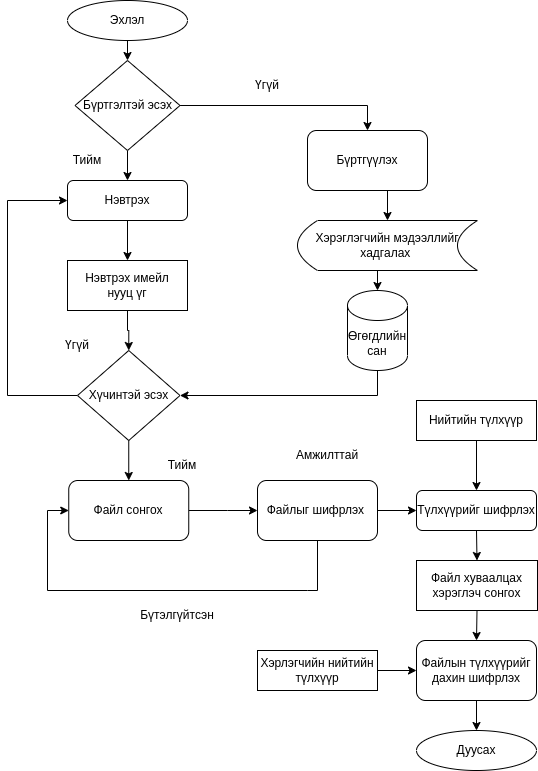

The diagram above was exported from draw.io. Its source (the exported page's mxGraphModel, read from the mxfile embedded in the PNG):
<mxGraphModel dx="1434" dy="775" grid="1" gridSize="10" guides="1" tooltips="1" connect="1" arrows="1" fold="1" page="1" pageScale="1" pageWidth="850" pageHeight="1100" math="0" shadow="0">
  <root>
    <mxCell id="0" />
    <mxCell id="1" parent="0" />
    <mxCell id="bOG6HlgoCdopPD-Y6SN3-1" value="Эхлэл" style="ellipse;whiteSpace=wrap;html=1;" parent="1" vertex="1">
      <mxGeometry x="340" y="210" width="120" height="40" as="geometry" />
    </mxCell>
    <mxCell id="bOG6HlgoCdopPD-Y6SN3-15" style="edgeStyle=orthogonalEdgeStyle;rounded=0;orthogonalLoop=1;jettySize=auto;html=1;entryX=0.5;entryY=0;entryDx=0;entryDy=0;" parent="1" source="bOG6HlgoCdopPD-Y6SN3-2" target="bOG6HlgoCdopPD-Y6SN3-3" edge="1">
      <mxGeometry relative="1" as="geometry" />
    </mxCell>
    <mxCell id="bOG6HlgoCdopPD-Y6SN3-18" style="edgeStyle=orthogonalEdgeStyle;rounded=0;orthogonalLoop=1;jettySize=auto;html=1;entryX=0.5;entryY=0;entryDx=0;entryDy=0;" parent="1" source="bOG6HlgoCdopPD-Y6SN3-2" target="bOG6HlgoCdopPD-Y6SN3-4" edge="1">
      <mxGeometry relative="1" as="geometry" />
    </mxCell>
    <mxCell id="bOG6HlgoCdopPD-Y6SN3-2" value="Бүртгэлтэй эсэх" style="rhombus;whiteSpace=wrap;html=1;" parent="1" vertex="1">
      <mxGeometry x="347.5" y="270" width="105" height="90" as="geometry" />
    </mxCell>
    <mxCell id="bOG6HlgoCdopPD-Y6SN3-20" style="edgeStyle=orthogonalEdgeStyle;rounded=0;orthogonalLoop=1;jettySize=auto;html=1;exitX=0.5;exitY=1;exitDx=0;exitDy=0;entryX=0.5;entryY=0;entryDx=0;entryDy=0;" parent="1" source="bOG6HlgoCdopPD-Y6SN3-3" target="bOG6HlgoCdopPD-Y6SN3-17" edge="1">
      <mxGeometry relative="1" as="geometry" />
    </mxCell>
    <mxCell id="bOG6HlgoCdopPD-Y6SN3-3" value="Бүртгүүлэх" style="rounded=1;whiteSpace=wrap;html=1;" parent="1" vertex="1">
      <mxGeometry x="580" y="340" width="120" height="60" as="geometry" />
    </mxCell>
    <mxCell id="bOG6HlgoCdopPD-Y6SN3-24" style="edgeStyle=orthogonalEdgeStyle;rounded=0;orthogonalLoop=1;jettySize=auto;html=1;exitX=0.5;exitY=1;exitDx=0;exitDy=0;" parent="1" source="bOG6HlgoCdopPD-Y6SN3-4" target="bOG6HlgoCdopPD-Y6SN3-6" edge="1">
      <mxGeometry relative="1" as="geometry" />
    </mxCell>
    <mxCell id="bOG6HlgoCdopPD-Y6SN3-4" value="Нэвтрэх" style="rounded=1;whiteSpace=wrap;html=1;" parent="1" vertex="1">
      <mxGeometry x="340" y="390" width="120" height="40" as="geometry" />
    </mxCell>
    <mxCell id="bOG6HlgoCdopPD-Y6SN3-23" style="edgeStyle=orthogonalEdgeStyle;rounded=0;orthogonalLoop=1;jettySize=auto;html=1;exitX=0.5;exitY=1;exitDx=0;exitDy=0;entryX=0.5;entryY=0;entryDx=0;entryDy=0;" parent="1" source="bOG6HlgoCdopPD-Y6SN3-6" target="bOG6HlgoCdopPD-Y6SN3-7" edge="1">
      <mxGeometry relative="1" as="geometry" />
    </mxCell>
    <mxCell id="bOG6HlgoCdopPD-Y6SN3-6" value="Нэвтрэх имейл&lt;br&gt;нууц үг" style="rounded=0;whiteSpace=wrap;html=1;" parent="1" vertex="1">
      <mxGeometry x="340" y="470" width="120" height="50" as="geometry" />
    </mxCell>
    <mxCell id="bOG6HlgoCdopPD-Y6SN3-25" style="edgeStyle=orthogonalEdgeStyle;rounded=0;orthogonalLoop=1;jettySize=auto;html=1;exitX=0;exitY=0.5;exitDx=0;exitDy=0;entryX=0;entryY=0.5;entryDx=0;entryDy=0;" parent="1" source="bOG6HlgoCdopPD-Y6SN3-7" target="bOG6HlgoCdopPD-Y6SN3-4" edge="1">
      <mxGeometry relative="1" as="geometry">
        <Array as="points">
          <mxPoint x="280" y="605" />
          <mxPoint x="280" y="410" />
        </Array>
      </mxGeometry>
    </mxCell>
    <mxCell id="6R5apwt2_wwFIY4kXAHf-1" style="edgeStyle=orthogonalEdgeStyle;rounded=0;orthogonalLoop=1;jettySize=auto;html=1;exitX=0.5;exitY=1;exitDx=0;exitDy=0;entryX=0.5;entryY=0;entryDx=0;entryDy=0;" edge="1" parent="1" source="bOG6HlgoCdopPD-Y6SN3-7" target="bOG6HlgoCdopPD-Y6SN3-8">
      <mxGeometry relative="1" as="geometry" />
    </mxCell>
    <mxCell id="bOG6HlgoCdopPD-Y6SN3-7" value="Хүчинтэй эсэх" style="rhombus;whiteSpace=wrap;html=1;" parent="1" vertex="1">
      <mxGeometry x="350" y="560" width="102.5" height="90" as="geometry" />
    </mxCell>
    <mxCell id="bOG6HlgoCdopPD-Y6SN3-28" style="edgeStyle=orthogonalEdgeStyle;rounded=0;orthogonalLoop=1;jettySize=auto;html=1;exitX=1;exitY=0.5;exitDx=0;exitDy=0;entryX=0;entryY=0.5;entryDx=0;entryDy=0;" parent="1" source="bOG6HlgoCdopPD-Y6SN3-8" target="bOG6HlgoCdopPD-Y6SN3-9" edge="1">
      <mxGeometry relative="1" as="geometry">
        <Array as="points">
          <mxPoint x="500" y="720" />
          <mxPoint x="500" y="720" />
        </Array>
      </mxGeometry>
    </mxCell>
    <mxCell id="bOG6HlgoCdopPD-Y6SN3-8" value="Файл сонгох" style="rounded=1;whiteSpace=wrap;html=1;" parent="1" vertex="1">
      <mxGeometry x="341.25" y="690" width="120" height="60" as="geometry" />
    </mxCell>
    <mxCell id="bOG6HlgoCdopPD-Y6SN3-27" style="edgeStyle=orthogonalEdgeStyle;rounded=0;orthogonalLoop=1;jettySize=auto;html=1;exitX=0.5;exitY=1;exitDx=0;exitDy=0;entryX=0;entryY=0.5;entryDx=0;entryDy=0;" parent="1" source="bOG6HlgoCdopPD-Y6SN3-9" target="bOG6HlgoCdopPD-Y6SN3-8" edge="1">
      <mxGeometry relative="1" as="geometry">
        <Array as="points">
          <mxPoint x="580" y="800" />
          <mxPoint x="320" y="800" />
          <mxPoint x="320" y="750" />
        </Array>
      </mxGeometry>
    </mxCell>
    <mxCell id="bOG6HlgoCdopPD-Y6SN3-30" style="edgeStyle=orthogonalEdgeStyle;rounded=0;orthogonalLoop=1;jettySize=auto;html=1;exitX=1;exitY=0.5;exitDx=0;exitDy=0;entryX=0;entryY=0.5;entryDx=0;entryDy=0;" parent="1" source="bOG6HlgoCdopPD-Y6SN3-9" target="bOG6HlgoCdopPD-Y6SN3-39" edge="1">
      <mxGeometry relative="1" as="geometry" />
    </mxCell>
    <mxCell id="bOG6HlgoCdopPD-Y6SN3-9" value="Файлыг шифрлэх&amp;nbsp;" style="rounded=1;whiteSpace=wrap;html=1;" parent="1" vertex="1">
      <mxGeometry x="530" y="690" width="120" height="60" as="geometry" />
    </mxCell>
    <mxCell id="bOG6HlgoCdopPD-Y6SN3-43" style="edgeStyle=orthogonalEdgeStyle;rounded=0;orthogonalLoop=1;jettySize=auto;html=1;exitX=0.5;exitY=1;exitDx=0;exitDy=0;entryX=0.5;entryY=0;entryDx=0;entryDy=0;" parent="1" source="bOG6HlgoCdopPD-Y6SN3-10" target="bOG6HlgoCdopPD-Y6SN3-11" edge="1">
      <mxGeometry relative="1" as="geometry" />
    </mxCell>
    <mxCell id="bOG6HlgoCdopPD-Y6SN3-10" value="Файл хуваалцах хэрэглэч сонгох" style="rounded=0;whiteSpace=wrap;html=1;" parent="1" vertex="1">
      <mxGeometry x="689" y="770" width="121" height="50" as="geometry" />
    </mxCell>
    <mxCell id="bOG6HlgoCdopPD-Y6SN3-32" value="" style="edgeStyle=orthogonalEdgeStyle;rounded=0;orthogonalLoop=1;jettySize=auto;html=1;" parent="1" source="bOG6HlgoCdopPD-Y6SN3-11" target="bOG6HlgoCdopPD-Y6SN3-13" edge="1">
      <mxGeometry relative="1" as="geometry" />
    </mxCell>
    <mxCell id="bOG6HlgoCdopPD-Y6SN3-11" value="Файлын түлхүүрийг дахин шифрлэх" style="rounded=1;whiteSpace=wrap;html=1;" parent="1" vertex="1">
      <mxGeometry x="689" y="850" width="120" height="60" as="geometry" />
    </mxCell>
    <mxCell id="6R5apwt2_wwFIY4kXAHf-3" style="edgeStyle=orthogonalEdgeStyle;rounded=0;orthogonalLoop=1;jettySize=auto;html=1;exitX=0.5;exitY=1;exitDx=0;exitDy=0;entryX=0.5;entryY=0;entryDx=0;entryDy=0;" edge="1" parent="1" source="bOG6HlgoCdopPD-Y6SN3-12" target="bOG6HlgoCdopPD-Y6SN3-39">
      <mxGeometry relative="1" as="geometry" />
    </mxCell>
    <mxCell id="bOG6HlgoCdopPD-Y6SN3-12" value="Нийтийн түлхүүр" style="rounded=0;whiteSpace=wrap;html=1;" parent="1" vertex="1">
      <mxGeometry x="689" y="610" width="120" height="40" as="geometry" />
    </mxCell>
    <mxCell id="bOG6HlgoCdopPD-Y6SN3-13" value="Дуусах" style="ellipse;whiteSpace=wrap;html=1;" parent="1" vertex="1">
      <mxGeometry x="689" y="940" width="120" height="40" as="geometry" />
    </mxCell>
    <mxCell id="bOG6HlgoCdopPD-Y6SN3-14" value="" style="endArrow=classic;html=1;rounded=0;exitX=0.5;exitY=1;exitDx=0;exitDy=0;entryX=0.5;entryY=0;entryDx=0;entryDy=0;" parent="1" source="bOG6HlgoCdopPD-Y6SN3-1" target="bOG6HlgoCdopPD-Y6SN3-2" edge="1">
      <mxGeometry width="50" height="50" relative="1" as="geometry">
        <mxPoint x="400" y="570" as="sourcePoint" />
        <mxPoint x="450" y="520" as="targetPoint" />
      </mxGeometry>
    </mxCell>
    <mxCell id="bOG6HlgoCdopPD-Y6SN3-22" style="edgeStyle=orthogonalEdgeStyle;rounded=0;orthogonalLoop=1;jettySize=auto;html=1;exitX=0.5;exitY=1;exitDx=0;exitDy=0;exitPerimeter=0;entryX=1;entryY=0.5;entryDx=0;entryDy=0;" parent="1" source="bOG6HlgoCdopPD-Y6SN3-16" target="bOG6HlgoCdopPD-Y6SN3-7" edge="1">
      <mxGeometry relative="1" as="geometry" />
    </mxCell>
    <mxCell id="bOG6HlgoCdopPD-Y6SN3-16" value="Өгөгдлийн сан" style="shape=cylinder3;whiteSpace=wrap;html=1;boundedLbl=1;backgroundOutline=1;size=15;" parent="1" vertex="1">
      <mxGeometry x="620" y="500" width="60" height="80" as="geometry" />
    </mxCell>
    <mxCell id="bOG6HlgoCdopPD-Y6SN3-21" style="edgeStyle=orthogonalEdgeStyle;rounded=0;orthogonalLoop=1;jettySize=auto;html=1;exitX=0.5;exitY=1;exitDx=0;exitDy=0;entryX=0.5;entryY=0;entryDx=0;entryDy=0;entryPerimeter=0;" parent="1" source="bOG6HlgoCdopPD-Y6SN3-17" target="bOG6HlgoCdopPD-Y6SN3-16" edge="1">
      <mxGeometry relative="1" as="geometry" />
    </mxCell>
    <mxCell id="bOG6HlgoCdopPD-Y6SN3-17" value="Хэрэглэгчийн мэдээллийг хадгалах&amp;nbsp;" style="shape=dataStorage;whiteSpace=wrap;html=1;fixedSize=1;" parent="1" vertex="1">
      <mxGeometry x="570" y="430" width="180" height="50" as="geometry" />
    </mxCell>
    <mxCell id="bOG6HlgoCdopPD-Y6SN3-33" value="Тийм" style="text;strokeColor=none;align=center;fillColor=none;html=1;verticalAlign=middle;whiteSpace=wrap;rounded=0;" parent="1" vertex="1">
      <mxGeometry x="330" y="355" width="60" height="30" as="geometry" />
    </mxCell>
    <mxCell id="bOG6HlgoCdopPD-Y6SN3-34" value="Үгүй" style="text;strokeColor=none;align=center;fillColor=none;html=1;verticalAlign=middle;whiteSpace=wrap;rounded=0;" parent="1" vertex="1">
      <mxGeometry x="320" y="540" width="60" height="30" as="geometry" />
    </mxCell>
    <mxCell id="bOG6HlgoCdopPD-Y6SN3-35" value="Үгүй" style="text;strokeColor=none;align=center;fillColor=none;html=1;verticalAlign=middle;whiteSpace=wrap;rounded=0;" parent="1" vertex="1">
      <mxGeometry x="510" y="280" width="60" height="30" as="geometry" />
    </mxCell>
    <mxCell id="bOG6HlgoCdopPD-Y6SN3-36" value="Тийм" style="text;strokeColor=none;align=center;fillColor=none;html=1;verticalAlign=middle;whiteSpace=wrap;rounded=0;" parent="1" vertex="1">
      <mxGeometry x="425" y="660" width="60" height="30" as="geometry" />
    </mxCell>
    <mxCell id="bOG6HlgoCdopPD-Y6SN3-37" value="Бүтэлгүйтсэн" style="text;strokeColor=none;align=center;fillColor=none;html=1;verticalAlign=middle;whiteSpace=wrap;rounded=0;" parent="1" vertex="1">
      <mxGeometry x="420" y="810" width="60" height="30" as="geometry" />
    </mxCell>
    <mxCell id="bOG6HlgoCdopPD-Y6SN3-38" value="Амжилттай" style="text;strokeColor=none;align=center;fillColor=none;html=1;verticalAlign=middle;whiteSpace=wrap;rounded=0;" parent="1" vertex="1">
      <mxGeometry x="570" y="650" width="60" height="30" as="geometry" />
    </mxCell>
    <mxCell id="bOG6HlgoCdopPD-Y6SN3-42" style="edgeStyle=orthogonalEdgeStyle;rounded=0;orthogonalLoop=1;jettySize=auto;html=1;exitX=0.5;exitY=1;exitDx=0;exitDy=0;entryX=0.5;entryY=0;entryDx=0;entryDy=0;" parent="1" source="bOG6HlgoCdopPD-Y6SN3-39" target="bOG6HlgoCdopPD-Y6SN3-10" edge="1">
      <mxGeometry relative="1" as="geometry" />
    </mxCell>
    <mxCell id="bOG6HlgoCdopPD-Y6SN3-39" value="Түлхүүрийг шифрлэх" style="rounded=1;whiteSpace=wrap;html=1;" parent="1" vertex="1">
      <mxGeometry x="689" y="700" width="120" height="40" as="geometry" />
    </mxCell>
    <mxCell id="bOG6HlgoCdopPD-Y6SN3-45" style="edgeStyle=orthogonalEdgeStyle;rounded=0;orthogonalLoop=1;jettySize=auto;html=1;exitX=1;exitY=0.5;exitDx=0;exitDy=0;" parent="1" source="bOG6HlgoCdopPD-Y6SN3-44" target="bOG6HlgoCdopPD-Y6SN3-11" edge="1">
      <mxGeometry relative="1" as="geometry" />
    </mxCell>
    <mxCell id="bOG6HlgoCdopPD-Y6SN3-44" value="Хэрлэгчийн нийтийн түлхүүр" style="rounded=0;whiteSpace=wrap;html=1;" parent="1" vertex="1">
      <mxGeometry x="530" y="860" width="120" height="40" as="geometry" />
    </mxCell>
  </root>
</mxGraphModel>